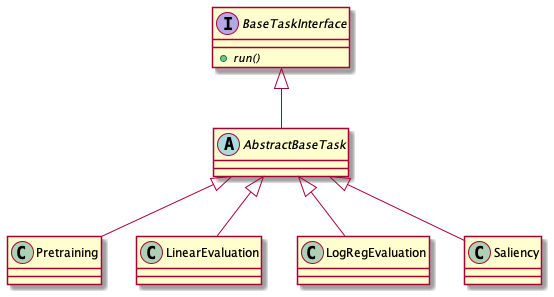

The diagram above was rendered by PlantUML. Its source (embedded in the PNG):
@startuml

interface BaseTaskInterface {
	{abstract} +run()
}

abstract AbstractBaseTask

BaseTaskInterface <|-- AbstractBaseTask

class Pretraining
class LinearEvaluation
class LogRegEvaluation
class Saliency

AbstractBaseTask <|-- Pretraining
AbstractBaseTask <|-- LinearEvaluation
AbstractBaseTask <|-- LogRegEvaluation
AbstractBaseTask <|-- Saliency

@enduml